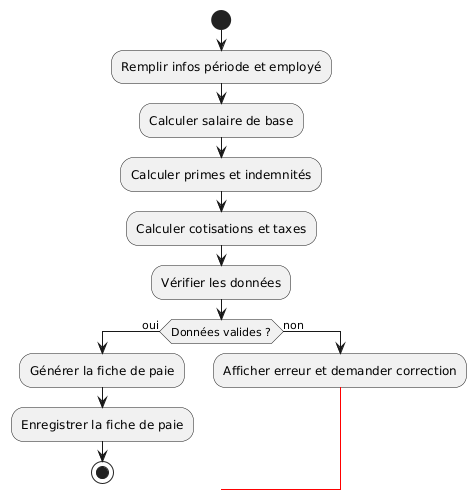

The diagram above was rendered by PlantUML. Its source (embedded in the PNG):
@startuml
start
:Remplir infos période et employé;
:Calculer salaire de base;
:Calculer primes et indemnités;
:Calculer cotisations et taxes;
:Vérifier les données;
if (Données valides ?) then (oui)
  :Générer la fiche de paie;
  :Enregistrer la fiche de paie;
  stop
else (non)
  :Afficher erreur et demander correction;
  -[#red]-> Remplir infos période et employé;
endif
@enduml